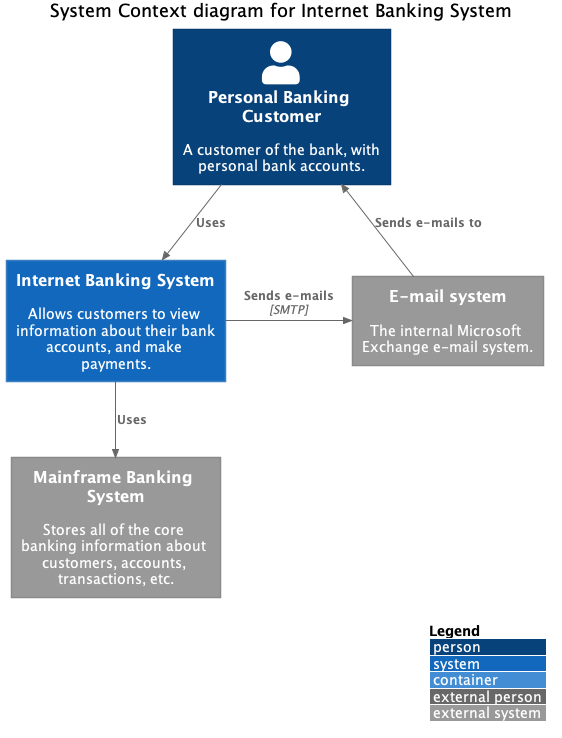

The diagram above was rendered by PlantUML. Its source (embedded in the PNG):
@startuml
!include https://raw.githubusercontent.com/adrianvlupu/C4-PlantUML/latest/C4_Container.puml
' uncomment the following line and comment the first to use locally
' !include C4_Context.puml

LAYOUT_WITH_LEGEND()

title System Context diagram for Internet Banking System

Person(customer, "Personal Banking Customer", "A customer of the bank, with personal bank accounts.")
System(banking_system, "Internet Banking System", "Allows customers to view information about their bank accounts, and make payments.")

System_Ext(mail_system, "E-mail system", "The internal Microsoft Exchange e-mail system.")
System_Ext(mainframe, "Mainframe Banking System", "Stores all of the core banking information about customers, accounts, transactions, etc.")

Rel(customer, banking_system, "Uses")
Rel_Back(customer, mail_system, "Sends e-mails to")
Rel_Neighbor(banking_system, mail_system, "Sends e-mails", "SMTP")
Rel(banking_system, mainframe, "Uses")
@enduml